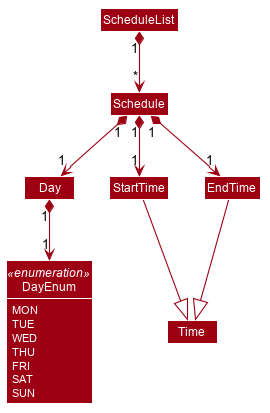

The diagram above was rendered by PlantUML. Its source (embedded in the PNG):
@startuml








skinparam BackgroundColor #FFFFFFF

skinparam Shadowing false

skinparam Class {
    FontColor #FFFFFF
    BorderThickness 1
    BorderColor #FFFFFF
    StereotypeFontColor #FFFFFF
    FontName Arial
}

skinparam Actor {
    BorderColor #000000
    Color #000000
    FontName Arial
}

skinparam Sequence {
    MessageAlign center
    BoxFontSize 15
    BoxPadding 0
    BoxFontColor #FFFFFF
    FontName Arial
}

skinparam Participant {
    FontColor #FFFFFFF
    Padding 20
}

skinparam MinClassWidth 50
skinparam ParticipantPadding 10
skinparam Shadowing false
skinparam DefaultTextAlignment center
skinparam packageStyle Rectangle

hide footbox
hide members
hide circle
skinparam arrowThickness 1.1
skinparam arrowColor #9D0012
skinparam classBackgroundColor #9D0012
show DayEnum attributes
skinparam ClassAttributeFontColor #FFFFFF


enum DayEnum <<enumeration>> {
    MON
    TUE
    WED
    THU
    FRI
    SAT
    SUN
}

ScheduleList "1" *--> "*" Schedule

Schedule "1" *--> "1" Day
Schedule "1" *--> "1" StartTime
Schedule "1" *--> "1" EndTime

Day "1" *--> "1" DayEnum

StartTime --|> Time
EndTime --|> Time
@enduml